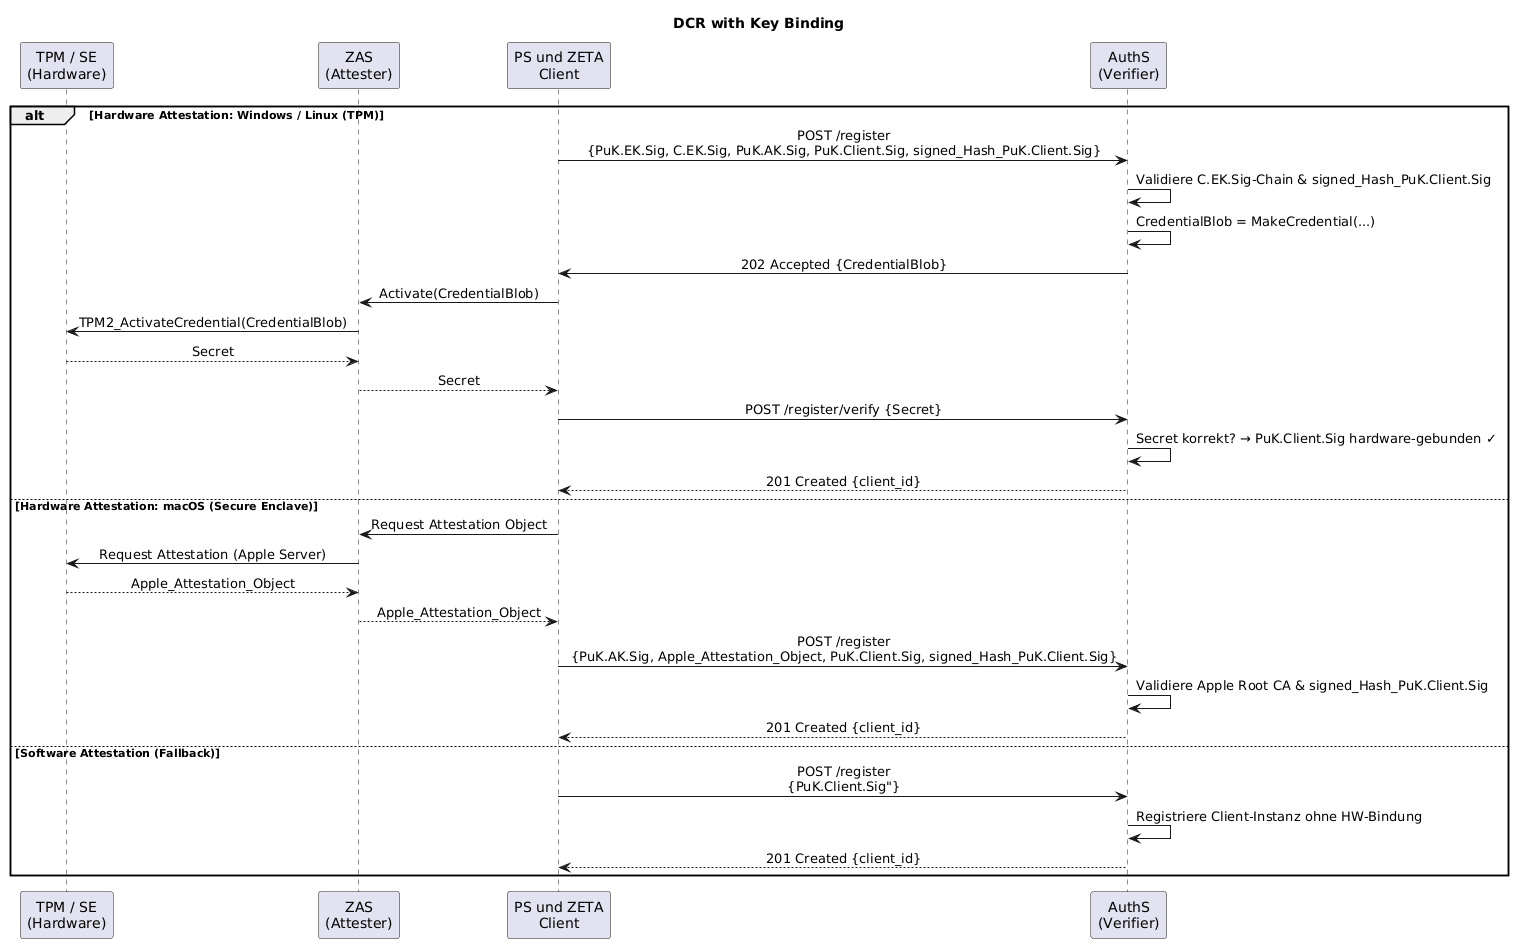

The diagram above was rendered by PlantUML. Its source (embedded in the PNG):
@startuml "dcr-with-key-binding"
skinparam sequenceMessageAlign center
title DCR with Key Binding

participant "TPM / SE\n(Hardware)" as TPM
participant "ZAS\n(Attester)" as ZAS
participant "PS und ZETA\nClient" as Client
participant "AuthS\n(Verifier)" as AuthS

alt Hardware Attestation: Windows / Linux (TPM)
    Client -> AuthS: POST /register\n{PuK.EK.Sig, C.EK.Sig, PuK.AK.Sig, PuK.Client.Sig, signed_Hash_PuK.Client.Sig}
    AuthS -> AuthS: Validiere C.EK.Sig-Chain & signed_Hash_PuK.Client.Sig
    AuthS -> AuthS: CredentialBlob = MakeCredential(...)
    AuthS -> Client: 202 Accepted {CredentialBlob}

    Client -> ZAS: Activate(CredentialBlob)
    ZAS -> TPM: TPM2_ActivateCredential(CredentialBlob)
    TPM --> ZAS: Secret
    ZAS --> Client: Secret

    Client -> AuthS: POST /register/verify {Secret}
    AuthS -> AuthS: Secret korrekt? → PuK.Client.Sig hardware-gebunden ✓
    AuthS --> Client: 201 Created {client_id}

else Hardware Attestation: macOS (Secure Enclave)
    Client -> ZAS: Request Attestation Object
    ZAS -> TPM: Request Attestation (Apple Server)
    TPM --> ZAS: Apple_Attestation_Object
    ZAS --> Client: Apple_Attestation_Object
    
    Client -> AuthS: POST /register\n{PuK.AK.Sig, Apple_Attestation_Object, PuK.Client.Sig, signed_Hash_PuK.Client.Sig}
    AuthS -> AuthS: Validiere Apple Root CA & signed_Hash_PuK.Client.Sig
    AuthS --> Client: 201 Created {client_id}

else Software Attestation (Fallback)
    Client -> AuthS: POST /register\n{PuK.Client.Sig"}
    AuthS -> AuthS: Registriere Client-Instanz ohne HW-Bindung
    AuthS --> Client: 201 Created {client_id}
end

@enduml